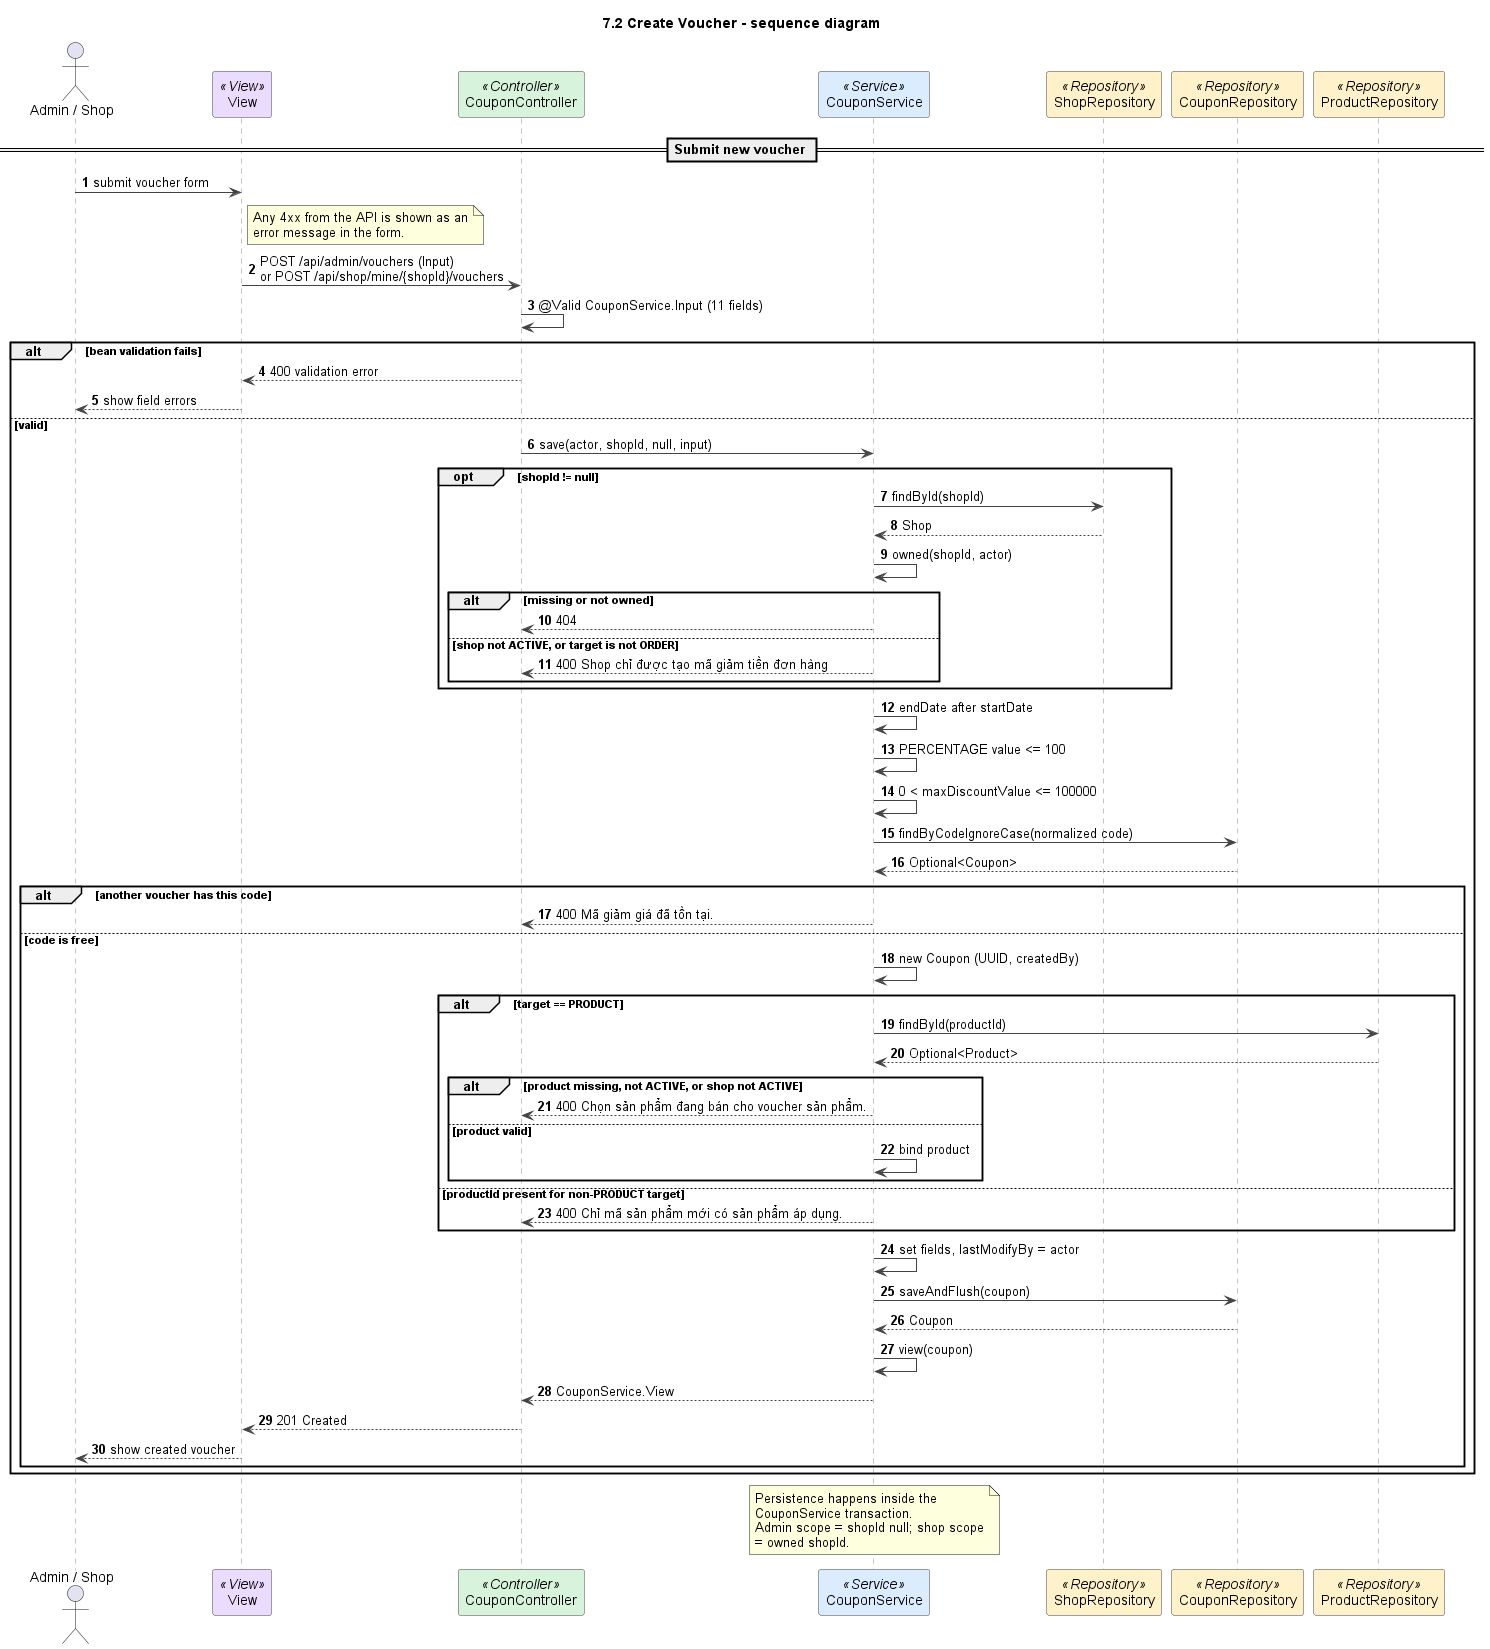

The diagram above was rendered by PlantUML. Its source (embedded in the PNG):
@startuml
title 7.2 Create Voucher - sequence diagram
autonumber
skinparam shadowing false
skinparam defaultFontName Arial
skinparam wrapWidth 240
skinparam ArrowColor #444444
skinparam sequenceMessageAlign left
skinparam sequence {
  LifeLineBorderColor #888888
  ParticipantBorderColor #444444
  ParticipantBackgroundColor #FFFFFF
}

actor "Admin / Shop" as U
participant "View" as V <<View>> #EADCFF
participant CouponController as C <<Controller>> #D8F3DC
participant CouponService as S <<Service>> #DCECFF
participant ShopRepository as SR <<Repository>> #FFF1C9
participant CouponRepository as CR <<Repository>> #FFF1C9
participant ProductRepository as PR <<Repository>> #FFF1C9

== Submit new voucher ==
U -> V : submit voucher form
note right of V
  Any 4xx from the API is shown as an error message in the form.
end note
V -> C : POST /api/admin/vouchers (Input)\nor POST /api/shop/mine/{shopId}/vouchers
C -> C : @Valid CouponService.Input (11 fields)
alt bean validation fails
  C --> V : 400 validation error
  V --> U : show field errors
else valid
  C -> S : save(actor, shopId, null, input)
  opt shopId != null
    S -> SR : findById(shopId)
    SR --> S : Shop
    S -> S : owned(shopId, actor)
    alt missing or not owned
      S --> C : 404
    else shop not ACTIVE, or target is not ORDER
      S --> C : 400 Shop chỉ được tạo mã giảm tiền đơn hàng
    end
  end
  S -> S : endDate after startDate
  S -> S : PERCENTAGE value <= 100
  S -> S : 0 < maxDiscountValue <= 100000
  S -> CR : findByCodeIgnoreCase(normalized code)
  CR --> S : Optional<Coupon>
  alt another voucher has this code
    S --> C : 400 Mã giảm giá đã tồn tại.
  else code is free
    S -> S : new Coupon (UUID, createdBy)
    alt target == PRODUCT
      S -> PR : findById(productId)
      PR --> S : Optional<Product>
      alt product missing, not ACTIVE, or shop not ACTIVE
        S --> C : 400 Chọn sản phẩm đang bán cho voucher sản phẩm.
      else product valid
        S -> S : bind product
      end
    else productId present for non-PRODUCT target
      S --> C : 400 Chỉ mã sản phẩm mới có sản phẩm áp dụng.
    end
    S -> S : set fields, lastModifyBy = actor
    S -> CR : saveAndFlush(coupon)
    CR --> S : Coupon
    S -> S : view(coupon)
    S --> C : CouponService.View
    C --> V : 201 Created
    V --> U : show created voucher
  end
end

note over S
  Persistence happens inside the CouponService transaction.
  Admin scope = shopId null; shop scope = owned shopId.
end note

@enduml